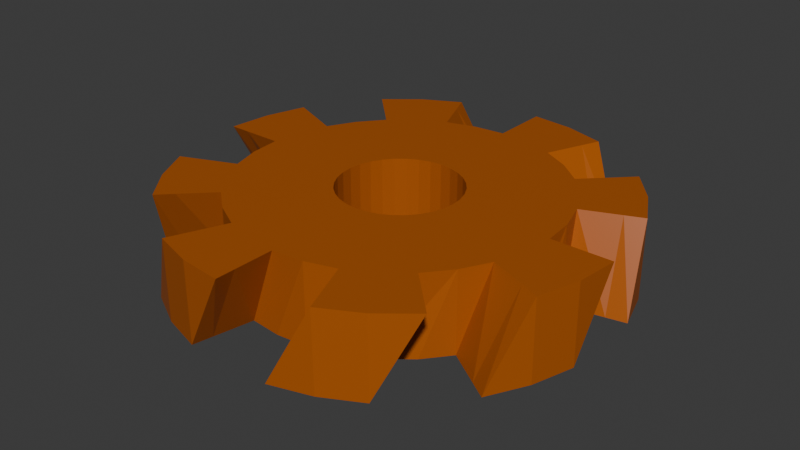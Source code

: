 # Source: gear.blend  (saved by Blender 4.4.30; exported with 4.5.12 LTS)
import bpy
from mathutils import Matrix  # noqa: F401  (used for matrix-valued properties, if any)

bpy.ops.wm.read_factory_settings(use_empty=True)
scene = bpy.context.scene
scene.name = 'Scene'

# ---- collections
col_collection = bpy.data.collections.new('Collection'); scene.collection.children.link(col_collection)

# ---- materials (node trees are filled in below, after node groups)
mat_gear_color = bpy.data.materials.new('gear_color')
mat_gear_color.alpha_threshold = 0.0
mat_gear_color.roughness = 0.5
mat_gear_color.line_color = (0.0, 0.0, 0.0, 1.0)

# ---- material node trees
mat_gear_color.use_nodes = True; mat_gear_color.node_tree.nodes.clear()
_N = mat_gear_color.node_tree.nodes; _L = mat_gear_color.node_tree.links
n0 = _N.new('ShaderNodeOutputMaterial'); n0.name = 'Material Output'; n0.location = (300, 300)
n1 = _N.new('ShaderNodeBsdfPrincipled'); n1.name = 'Principled BSDF'; n1.location = (10, 300)
n1.inputs[0].default_value = (0.7231, 0.1651, 0.0, 1.0)
n1.inputs[19].default_value = 0.4252
n1.inputs[20].default_value = 0.3292
n1.inputs[22].default_value = (0.07421, 0.02217, 0.01298, 1.0)
_L.new(n1.outputs[0], n0.inputs[0])
n0.is_active_output = True

# ---- world
world_world = bpy.data.worlds.new('World'); scene.world = world_world
world_world.use_nodes = True; world_world.node_tree.nodes.clear()
_N = world_world.node_tree.nodes; _L = world_world.node_tree.links
n0 = _N.new('ShaderNodeOutputWorld'); n0.name = 'World Output'; n0.location = (300, 300)
n1 = _N.new('ShaderNodeBackground'); n1.name = 'Background'; n1.location = (10, 300)
n1.inputs[0].default_value = (0.05088, 0.05088, 0.05088, 1.0)
_L.new(n1.outputs[0], n0.inputs[0])
n0.is_active_output = True
world_world.color = (0.05088, 0.05088, 0.05088)
world_world.sun_shadow_jitter_overblur = 0.0

# ---- meshes
me_gear = bpy.data.meshes.new('Gear')
me_gear.from_pydata([(0.3, 0.0, -0.2), (0.2942, 0.05853, -0.2), (0.2772, 0.1148, -0.2), (0.2494, 0.1667, -0.2), (0.8, 0.0, -0.2), (0.7846, 0.1561, -0.2), (0.7391, 0.3061, -0.2), (0.6652, 0.4445, -0.2), (0.9808, 0.1951, -0.2), (0.9239, 0.3827, -0.2), (0.8315, 0.5556, -0.2), (1.079, 0.2146, -0.2), (1.016, 0.421, -0.2), (0.9146, 0.6111, -0.2), (0.2944, 0.05791, 0.2), (0.2774, 0.1142, 0.2), (0.2498, 0.1661, 0.2), (0.2126, 0.2117, 0.2), (0.785, 0.1544, 0.2), (0.7397, 0.3046, 0.2), (0.6661, 0.4431, 0.2), (0.5669, 0.5645, 0.2), (0.9247, 0.3807, 0.2), (0.8326, 0.5538, 0.2), (0.7086, 0.7056, 0.2), (1.017, 0.4188, 0.2), (0.9159, 0.6092, 0.2), (0.7794, 0.7762, 0.2), (0.2121, 0.2121, -0.2), (0.1667, 0.2494, -0.2), (0.1148, 0.2772, -0.2), (0.05853, 0.2942, -0.2), (0.5657, 0.5657, -0.2), (0.4445, 0.6652, -0.2), (0.3061, 0.7391, -0.2), (0.1561, 0.7846, -0.2), (0.5556, 0.8315, -0.2), (0.3827, 0.9239, -0.2), (0.1951, 0.9808, -0.2), (0.6111, 0.9146, -0.2), (0.421, 1.016, -0.2), (0.2146, 1.079, -0.2), (0.1672, 0.2491, 0.2), (0.1154, 0.2769, 0.2), (0.05914, 0.2941, 0.2), (0.0006283, 0.3, 0.2), (0.4458, 0.6642, 0.2), (0.3077, 0.7385, 0.2), (0.1577, 0.7843, 0.2), (0.001676, 0.8, 0.2), (0.3846, 0.9231, 0.2), (0.1971, 0.9804, 0.2), (0.002094, 1.0, 0.2), (0.4231, 1.015, 0.2), (0.2169, 1.078, 0.2), (0.002304, 1.1, 0.2), (1.837e-17, 0.3, -0.2), (-0.05853, 0.2942, -0.2), (-0.1148, 0.2772, -0.2), (-0.1667, 0.2494, -0.2), (4.899e-17, 0.8, -0.2), (-0.1561, 0.7846, -0.2), (-0.3061, 0.7391, -0.2), (-0.4445, 0.6652, -0.2), (-0.1951, 0.9808, -0.2), (-0.3827, 0.9239, -0.2), (-0.5556, 0.8315, -0.2), (-0.2146, 1.079, -0.2), (-0.421, 1.016, -0.2), (-0.6111, 0.9146, -0.2), (-0.05791, 0.2944, 0.2), (-0.1142, 0.2774, 0.2), (-0.1661, 0.2498, 0.2), (-0.2117, 0.2126, 0.2), (-0.1544, 0.785, 0.2), (-0.3046, 0.7397, 0.2), (-0.4431, 0.6661, 0.2), (-0.5645, 0.5669, 0.2), (-0.3807, 0.9247, 0.2), (-0.5538, 0.8326, 0.2), (-0.7056, 0.7086, 0.2), (-0.4188, 1.017, 0.2), (-0.6092, 0.9159, 0.2), (-0.7762, 0.7794, 0.2), (-0.2121, 0.2121, -0.2), (-0.2494, 0.1667, -0.2), (-0.2772, 0.1148, -0.2), (-0.2942, 0.05853, -0.2), (-0.5657, 0.5657, -0.2), (-0.6652, 0.4445, -0.2), (-0.7391, 0.3061, -0.2), (-0.7846, 0.1561, -0.2), (-0.8315, 0.5556, -0.2), (-0.9239, 0.3827, -0.2), (-0.9808, 0.1951, -0.2), (-0.9146, 0.6111, -0.2), (-1.016, 0.421, -0.2), (-1.079, 0.2146, -0.2), (-0.2491, 0.1672, 0.2), (-0.2769, 0.1154, 0.2), (-0.2941, 0.05914, 0.2), (-0.3, 0.0006283, 0.2), (-0.6642, 0.4458, 0.2), (-0.7385, 0.3077, 0.2), (-0.7843, 0.1577, 0.2), (-0.8, 0.001676, 0.2), (-0.9231, 0.3846, 0.2), (-0.9804, 0.1971, 0.2), (-1.0, 0.002094, 0.2), (-1.015, 0.4231, 0.2), (-1.078, 0.2169, 0.2), (-1.1, 0.002304, 0.2), (-0.3, 3.674e-17, -0.2), (-0.2942, -0.05853, -0.2), (-0.2772, -0.1148, -0.2), (-0.2494, -0.1667, -0.2), (-0.8, 9.797e-17, -0.2), (-0.7846, -0.1561, -0.2), (-0.7391, -0.3061, -0.2), (-0.6652, -0.4445, -0.2), (-0.9808, -0.1951, -0.2), (-0.9239, -0.3827, -0.2), (-0.8315, -0.5556, -0.2), (-1.079, -0.2146, -0.2), (-1.016, -0.421, -0.2), (-0.9146, -0.6111, -0.2), (-0.2944, -0.05791, 0.2), (-0.2774, -0.1142, 0.2), (-0.2498, -0.1661, 0.2), (-0.2126, -0.2117, 0.2), (-0.785, -0.1544, 0.2), (-0.7397, -0.3046, 0.2), (-0.6661, -0.4431, 0.2), (-0.5669, -0.5645, 0.2), (-0.9247, -0.3807, 0.2), (-0.8326, -0.5538, 0.2), (-0.7086, -0.7056, 0.2), (-1.017, -0.4188, 0.2), (-0.9159, -0.6092, 0.2), (-0.7794, -0.7762, 0.2), (-0.2121, -0.2121, -0.2), (-0.1667, -0.2494, -0.2), (-0.1148, -0.2772, -0.2), (-0.05853, -0.2942, -0.2), (-0.5657, -0.5657, -0.2), (-0.4445, -0.6652, -0.2), (-0.3061, -0.7391, -0.2), (-0.1561, -0.7846, -0.2), (-0.5556, -0.8315, -0.2), (-0.3827, -0.9239, -0.2), (-0.1951, -0.9808, -0.2), (-0.6111, -0.9146, -0.2), (-0.421, -1.016, -0.2), (-0.2146, -1.079, -0.2), (-0.1672, -0.2491, 0.2), (-0.1154, -0.2769, 0.2), (-0.05914, -0.2941, 0.2), (-0.0006283, -0.3, 0.2), (-0.4458, -0.6642, 0.2), (-0.3077, -0.7385, 0.2), (-0.1577, -0.7843, 0.2), (-0.001676, -0.8, 0.2), (-0.3846, -0.9231, 0.2), (-0.1971, -0.9804, 0.2), (-0.002094, -1.0, 0.2), (-0.4231, -1.015, 0.2), (-0.2169, -1.078, 0.2), (-0.002304, -1.1, 0.2), (-5.511e-17, -0.3, -0.2), (0.05853, -0.2942, -0.2), (0.1148, -0.2772, -0.2), (0.1667, -0.2494, -0.2), (-1.47e-16, -0.8, -0.2), (0.1561, -0.7846, -0.2), (0.3061, -0.7391, -0.2), (0.4445, -0.6652, -0.2), (0.1951, -0.9808, -0.2), (0.3827, -0.9239, -0.2), (0.5556, -0.8315, -0.2), (0.2146, -1.079, -0.2), (0.421, -1.016, -0.2), (0.6111, -0.9146, -0.2), (0.05791, -0.2944, 0.2), (0.1142, -0.2774, 0.2), (0.1661, -0.2498, 0.2), (0.2117, -0.2126, 0.2), (0.1544, -0.785, 0.2), (0.3046, -0.7397, 0.2), (0.4431, -0.6661, 0.2), (0.5645, -0.5669, 0.2), (0.3807, -0.9247, 0.2), (0.5538, -0.8326, 0.2), (0.7056, -0.7086, 0.2), (0.4188, -1.017, 0.2), (0.6092, -0.9159, 0.2), (0.7762, -0.7794, 0.2), (0.2121, -0.2121, -0.2), (0.2494, -0.1667, -0.2), (0.2772, -0.1148, -0.2), (0.2942, -0.05853, -0.2), (0.5657, -0.5657, -0.2), (0.6652, -0.4445, -0.2), (0.7391, -0.3061, -0.2), (0.7846, -0.1561, -0.2), (0.8315, -0.5556, -0.2), (0.9239, -0.3827, -0.2), (0.9808, -0.1951, -0.2), (0.9146, -0.6111, -0.2), (1.016, -0.421, -0.2), (1.079, -0.2146, -0.2), (0.2491, -0.1672, 0.2), (0.2769, -0.1154, 0.2), (0.2941, -0.05914, 0.2), (0.3, -0.0006283, 0.2), (0.6642, -0.4458, 0.2), (0.7385, -0.3077, 0.2), (0.7843, -0.1577, 0.2), (0.8, -0.001676, 0.2), (0.9231, -0.3846, 0.2), (0.9804, -0.1971, 0.2), (1.0, -0.002094, 0.2), (1.015, -0.4231, 0.2), (1.078, -0.2169, 0.2), (1.1, -0.002304, 0.2)], [], [(4, 0, 1, 5), (5, 1, 2, 6), (6, 2, 3, 7), (8, 5, 6, 9), (9, 6, 7, 10), (11, 8, 9, 12), (12, 9, 10, 13), (14, 18, 19, 15), (15, 19, 20, 16), (16, 20, 21, 17), (19, 22, 23, 20), (20, 23, 24, 21), (22, 25, 26, 23), (23, 26, 27, 24), (18, 4, 5, 19), (19, 5, 8, 22), (22, 8, 11, 25), (25, 11, 12, 26), (26, 12, 13, 27), (27, 13, 10, 24), (24, 10, 7, 21), (32, 28, 29, 33), (33, 29, 30, 34), (34, 30, 31, 35), (36, 33, 34, 37), (37, 34, 35, 38), (39, 36, 37, 40), (40, 37, 38, 41), (42, 46, 47, 43), (43, 47, 48, 44), (44, 48, 49, 45), (47, 50, 51, 48), (48, 51, 52, 49), (50, 53, 54, 51), (51, 54, 55, 52), (46, 32, 33, 47), (47, 33, 36, 50), (50, 36, 39, 53), (53, 39, 40, 54), (54, 40, 41, 55), (55, 41, 38, 52), (52, 38, 35, 49), (3, 28, 32, 7), (7, 32, 46, 21), (21, 46, 42, 17), (60, 56, 57, 61), (61, 57, 58, 62), (62, 58, 59, 63), (64, 61, 62, 65), (65, 62, 63, 66), (67, 64, 65, 68), (68, 65, 66, 69), (70, 74, 75, 71), (71, 75, 76, 72), (72, 76, 77, 73), (75, 78, 79, 76), (76, 79, 80, 77), (78, 81, 82, 79), (79, 82, 83, 80), (74, 60, 61, 75), (75, 61, 64, 78), (78, 64, 67, 81), (81, 67, 68, 82), (82, 68, 69, 83), (83, 69, 66, 80), (80, 66, 63, 77), (31, 56, 60, 35), (35, 60, 74, 49), (49, 74, 70, 45), (88, 84, 85, 89), (89, 85, 86, 90), (90, 86, 87, 91), (92, 89, 90, 93), (93, 90, 91, 94), (95, 92, 93, 96), (96, 93, 94, 97), (98, 102, 103, 99), (99, 103, 104, 100), (100, 104, 105, 101), (103, 106, 107, 104), (104, 107, 108, 105), (106, 109, 110, 107), (107, 110, 111, 108), (102, 88, 89, 103), (103, 89, 92, 106), (106, 92, 95, 109), (109, 95, 96, 110), (110, 96, 97, 111), (111, 97, 94, 108), (108, 94, 91, 105), (59, 84, 88, 63), (63, 88, 102, 77), (77, 102, 98, 73), (116, 112, 113, 117), (117, 113, 114, 118), (118, 114, 115, 119), (120, 117, 118, 121), (121, 118, 119, 122), (123, 120, 121, 124), (124, 121, 122, 125), (126, 130, 131, 127), (127, 131, 132, 128), (128, 132, 133, 129), (131, 134, 135, 132), (132, 135, 136, 133), (134, 137, 138, 135), (135, 138, 139, 136), (130, 116, 117, 131), (131, 117, 120, 134), (134, 120, 123, 137), (137, 123, 124, 138), (138, 124, 125, 139), (139, 125, 122, 136), (136, 122, 119, 133), (87, 112, 116, 91), (91, 116, 130, 105), (105, 130, 126, 101), (144, 140, 141, 145), (145, 141, 142, 146), (146, 142, 143, 147), (148, 145, 146, 149), (149, 146, 147, 150), (151, 148, 149, 152), (152, 149, 150, 153), (154, 158, 159, 155), (155, 159, 160, 156), (156, 160, 161, 157), (159, 162, 163, 160), (160, 163, 164, 161), (162, 165, 166, 163), (163, 166, 167, 164), (158, 144, 145, 159), (159, 145, 148, 162), (162, 148, 151, 165), (165, 151, 152, 166), (166, 152, 153, 167), (167, 153, 150, 164), (164, 150, 147, 161), (115, 140, 144, 119), (119, 144, 158, 133), (133, 158, 154, 129), (172, 168, 169, 173), (173, 169, 170, 174), (174, 170, 171, 175), (176, 173, 174, 177), (177, 174, 175, 178), (179, 176, 177, 180), (180, 177, 178, 181), (182, 186, 187, 183), (183, 187, 188, 184), (184, 188, 189, 185), (187, 190, 191, 188), (188, 191, 192, 189), (190, 193, 194, 191), (191, 194, 195, 192), (186, 172, 173, 187), (187, 173, 176, 190), (190, 176, 179, 193), (193, 179, 180, 194), (194, 180, 181, 195), (195, 181, 178, 192), (192, 178, 175, 189), (143, 168, 172, 147), (147, 172, 186, 161), (161, 186, 182, 157), (200, 196, 197, 201), (201, 197, 198, 202), (202, 198, 199, 203), (204, 201, 202, 205), (205, 202, 203, 206), (207, 204, 205, 208), (208, 205, 206, 209), (210, 214, 215, 211), (211, 215, 216, 212), (212, 216, 217, 213), (215, 218, 219, 216), (216, 219, 220, 217), (218, 221, 222, 219), (219, 222, 223, 220), (214, 200, 201, 215), (215, 201, 204, 218), (218, 204, 207, 221), (221, 207, 208, 222), (222, 208, 209, 223), (223, 209, 206, 220), (220, 206, 203, 217), (171, 196, 200, 175), (175, 200, 214, 189), (189, 214, 210, 185), (199, 0, 4, 203), (203, 4, 18, 217), (217, 18, 14, 213), (14, 15, 2, 1), (15, 16, 3, 2), (16, 17, 28, 3), (17, 42, 29, 28), (42, 43, 30, 29), (43, 44, 31, 30), (44, 45, 56, 31), (45, 70, 57, 56), (70, 71, 58, 57), (71, 72, 59, 58), (72, 73, 84, 59), (73, 98, 85, 84), (98, 99, 86, 85), (99, 100, 87, 86), (100, 101, 112, 87), (101, 126, 113, 112), (126, 127, 114, 113), (127, 128, 115, 114), (128, 129, 140, 115), (129, 154, 141, 140), (154, 155, 142, 141), (155, 156, 143, 142), (156, 157, 168, 143), (157, 182, 169, 168), (182, 183, 170, 169), (183, 184, 171, 170), (184, 185, 196, 171), (185, 210, 197, 196), (210, 211, 198, 197), (211, 212, 199, 198), (212, 213, 0, 199), (213, 14, 1, 0)])
_ca = me_gear.color_attributes.new('Color', 'FLOAT_COLOR', 'POINT')
_ca.data.foreach_set('color', [0.7231, 0.1651, 0.0, 1.0, 0.7231, 0.1651, 0.0, 1.0, 0.7231, 0.1651, 0.0, 1.0, 0.7231, 0.1651, 0.0, 1.0, 0.7231, 0.1651, 0.0, 1.0, 0.7231, 0.1651, 0.0, 1.0, 0.7231, 0.1651, 0.0, 1.0, 0.7231, 0.1651, 0.0, 1.0, 0.7231, 0.1651, 0.0, 1.0, 0.7231, 0.1651, 0.0, 1.0, 0.7231, 0.1651, 0.0, 1.0, 0.7231, 0.1651, 0.0, 1.0, 0.7231, 0.1651, 0.0, 1.0, 0.7231, 0.1651, 0.0, 1.0, 0.7231, 0.1651, 0.0, 1.0, 0.7231, 0.1651, 0.0, 1.0, 0.7231, 0.1651, 0.0, 1.0, 0.7231, 0.1651, 0.0, 1.0, 0.7231, 0.1651, 0.0, 1.0, 0.7231, 0.1651, 0.0, 1.0, 0.7231, 0.1651, 0.0, 1.0, 0.7231, 0.1651, 0.0, 1.0, 0.7231, 0.1651, 0.0, 1.0, 0.7231, 0.1651, 0.0, 1.0, 0.7231, 0.1651, 0.0, 1.0, 0.7231, 0.1651, 0.0, 1.0, 0.7231, 0.1651, 0.0, 1.0, 0.7231, 0.1651, 0.0, 1.0, 0.7231, 0.1651, 0.0, 1.0, 0.7231, 0.1651, 0.0, 1.0, 0.7231, 0.1651, 0.0, 1.0, 0.7231, 0.1651, 0.0, 1.0, 0.7231, 0.1651, 0.0, 1.0, 0.7231, 0.1651, 0.0, 1.0, 0.7231, 0.1651, 0.0, 1.0, 0.7231, 0.1651, 0.0, 1.0, 0.7231, 0.1651, 0.0, 1.0, 0.7231, 0.1651, 0.0, 1.0, 0.7231, 0.1651, 0.0, 1.0, 0.7231, 0.1651, 0.0, 1.0, 0.7231, 0.1651, 0.0, 1.0, 0.7231, 0.1651, 0.0, 1.0, 0.7231, 0.1651, 0.0, 1.0, 0.7231, 0.1651, 0.0, 1.0, 0.7231, 0.1651, 0.0, 1.0, 0.7231, 0.1651, 0.0, 1.0, 0.7231, 0.1651, 0.0, 1.0, 0.7231, 0.1651, 0.0, 1.0, 0.7231, 0.1651, 0.0, 1.0, 0.7231, 0.1651, 0.0, 1.0, 0.7231, 0.1651, 0.0, 1.0, 0.7231, 0.1651, 0.0, 1.0, 0.7231, 0.1651, 0.0, 1.0, 0.7231, 0.1651, 0.0, 1.0, 0.7231, 0.1651, 0.0, 1.0, 0.7231, 0.1651, 0.0, 1.0, 0.7231, 0.1651, 0.0, 1.0, 0.7231, 0.1651, 0.0, 1.0, 0.7231, 0.1651, 0.0, 1.0, 0.7231, 0.1651, 0.0, 1.0, 0.7231, 0.1651, 0.0, 1.0, 0.7231, 0.1651, 0.0, 1.0, 0.7231, 0.1651, 0.0, 1.0, 0.7231, 0.1651, 0.0, 1.0, 0.7231, 0.1651, 0.0, 1.0, 0.7231, 0.1651, 0.0, 1.0, 0.7231, 0.1651, 0.0, 1.0, 0.7231, 0.1651, 0.0, 1.0, 0.7231, 0.1651, 0.0, 1.0, 0.7231, 0.1651, 0.0, 1.0, 0.7231, 0.1651, 0.0, 1.0, 0.7231, 0.1651, 0.0, 1.0, 0.7231, 0.1651, 0.0, 1.0, 0.7231, 0.1651, 0.0, 1.0, 0.7231, 0.1651, 0.0, 1.0, 0.7231, 0.1651, 0.0, 1.0, 0.7231, 0.1651, 0.0, 1.0, 0.7231, 0.1651, 0.0, 1.0, 0.7231, 0.1651, 0.0, 1.0, 0.7231, 0.1651, 0.0, 1.0, 0.7231, 0.1651, 0.0, 1.0, 0.7231, 0.1651, 0.0, 1.0, 0.7231, 0.1651, 0.0, 1.0, 0.7231, 0.1651, 0.0, 1.0, 0.7231, 0.1651, 0.0, 1.0, 0.7231, 0.1651, 0.0, 1.0, 0.7231, 0.1651, 0.0, 1.0, 0.7231, 0.1651, 0.0, 1.0, 0.7231, 0.1651, 0.0, 1.0, 0.7231, 0.1651, 0.0, 1.0, 0.7231, 0.1651, 0.0, 1.0, 0.7231, 0.1651, 0.0, 1.0, 0.7231, 0.1651, 0.0, 1.0, 0.7231, 0.1651, 0.0, 1.0, 0.7231, 0.1651, 0.0, 1.0, 0.7231, 0.1651, 0.0, 1.0, 0.7231, 0.1651, 0.0, 1.0, 0.7231, 0.1651, 0.0, 1.0, 0.7231, 0.1651, 0.0, 1.0, 0.7231, 0.1651, 0.0, 1.0, 0.7231, 0.1651, 0.0, 1.0, 0.7231, 0.1651, 0.0, 1.0, 0.7231, 0.1651, 0.0, 1.0, 0.7231, 0.1651, 0.0, 1.0, 0.7231, 0.1651, 0.0, 1.0, 0.7231, 0.1651, 0.0, 1.0, 0.7231, 0.1651, 0.0, 1.0, 0.7231, 0.1651, 0.0, 1.0, 0.7231, 0.1651, 0.0, 1.0, 0.7231, 0.1651, 0.0, 1.0, 0.7231, 0.1651, 0.0, 1.0, 0.7231, 0.1651, 0.0, 1.0, 0.7231, 0.1651, 0.0, 1.0, 0.7231, 0.1651, 0.0, 1.0, 0.7231, 0.1651, 0.0, 1.0, 0.7231, 0.1651, 0.0, 1.0, 0.7231, 0.1651, 0.0, 1.0, 0.7231, 0.1651, 0.0, 1.0, 0.7231, 0.1651, 0.0, 1.0, 0.7231, 0.1651, 0.0, 1.0, 0.7231, 0.1651, 0.0, 1.0, 0.7231, 0.1651, 0.0, 1.0, 0.7231, 0.1651, 0.0, 1.0, 0.7231, 0.1651, 0.0, 1.0, 0.7231, 0.1651, 0.0, 1.0, 0.7231, 0.1651, 0.0, 1.0, 0.7231, 0.1651, 0.0, 1.0, 0.7231, 0.1651, 0.0, 1.0, 0.7231, 0.1651, 0.0, 1.0, 0.7231, 0.1651, 0.0, 1.0, 0.7231, 0.1651, 0.0, 1.0, 0.7231, 0.1651, 0.0, 1.0, 0.7231, 0.1651, 0.0, 1.0, 0.7231, 0.1651, 0.0, 1.0, 0.7231, 0.1651, 0.0, 1.0, 0.7231, 0.1651, 0.0, 1.0, 0.7231, 0.1651, 0.0, 1.0, 0.7231, 0.1651, 0.0, 1.0, 0.7231, 0.1651, 0.0, 1.0, 0.7231, 0.1651, 0.0, 1.0, 0.7231, 0.1651, 0.0, 1.0, 0.7231, 0.1651, 0.0, 1.0, 0.7231, 0.1651, 0.0, 1.0, 0.7231, 0.1651, 0.0, 1.0, 0.7231, 0.1651, 0.0, 1.0, 0.7231, 0.1651, 0.0, 1.0, 0.7231, 0.1651, 0.0, 1.0, 0.7231, 0.1651, 0.0, 1.0, 0.7231, 0.1651, 0.0, 1.0, 0.7231, 0.1651, 0.0, 1.0, 0.7231, 0.1651, 0.0, 1.0, 0.7231, 0.1651, 0.0, 1.0, 0.7231, 0.1651, 0.0, 1.0, 0.7231, 0.1651, 0.0, 1.0, 0.7231, 0.1651, 0.0, 1.0, 0.7231, 0.1651, 0.0, 1.0, 0.7231, 0.1651, 0.0, 1.0, 0.7231, 0.1651, 0.0, 1.0, 0.7231, 0.1651, 0.0, 1.0, 0.7231, 0.1651, 0.0, 1.0, 0.7231, 0.1651, 0.0, 1.0, 0.7231, 0.1651, 0.0, 1.0, 0.7231, 0.1651, 0.0, 1.0, 0.7231, 0.1651, 0.0, 1.0, 0.7231, 0.1651, 0.0, 1.0, 0.7231, 0.1651, 0.0, 1.0, 0.7231, 0.1651, 0.0, 1.0, 0.7231, 0.1651, 0.0, 1.0, 0.7231, 0.1651, 0.0, 1.0, 0.7231, 0.1651, 0.0, 1.0, 0.7231, 0.1651, 0.0, 1.0, 0.7231, 0.1651, 0.0, 1.0, 0.7231, 0.1651, 0.0, 1.0, 0.7231, 0.1651, 0.0, 1.0, 0.7231, 0.1651, 0.0, 1.0, 0.7231, 0.1651, 0.0, 1.0, 0.7231, 0.1651, 0.0, 1.0, 0.7231, 0.1651, 0.0, 1.0, 0.7231, 0.1651, 0.0, 1.0, 0.7231, 0.1651, 0.0, 1.0, 0.7231, 0.1651, 0.0, 1.0, 0.7231, 0.1651, 0.0, 1.0, 0.7231, 0.1651, 0.0, 1.0, 0.7231, 0.1651, 0.0, 1.0, 0.7231, 0.1651, 0.0, 1.0, 0.7231, 0.1651, 0.0, 1.0, 0.7231, 0.1651, 0.0, 1.0, 0.7231, 0.1651, 0.0, 1.0, 0.7231, 0.1651, 0.0, 1.0, 0.7231, 0.1651, 0.0, 1.0, 0.7231, 0.1651, 0.0, 1.0, 0.7231, 0.1651, 0.0, 1.0, 0.7231, 0.1651, 0.0, 1.0, 0.7231, 0.1651, 0.0, 1.0, 0.7231, 0.1651, 0.0, 1.0, 0.7231, 0.1651, 0.0, 1.0, 0.7231, 0.1651, 0.0, 1.0, 0.7231, 0.1651, 0.0, 1.0, 0.7231, 0.1651, 0.0, 1.0, 0.7231, 0.1651, 0.0, 1.0, 0.7231, 0.1651, 0.0, 1.0, 0.7231, 0.1651, 0.0, 1.0, 0.7231, 0.1651, 0.0, 1.0, 0.7231, 0.1651, 0.0, 1.0, 0.7231, 0.1651, 0.0, 1.0, 0.7231, 0.1651, 0.0, 1.0, 0.7231, 0.1651, 0.0, 1.0, 0.7231, 0.1651, 0.0, 1.0, 0.7231, 0.1651, 0.0, 1.0, 0.7231, 0.1651, 0.0, 1.0, 0.7231, 0.1651, 0.0, 1.0, 0.7231, 0.1651, 0.0, 1.0, 0.7231, 0.1651, 0.0, 1.0, 0.7231, 0.1651, 0.0, 1.0, 0.7231, 0.1651, 0.0, 1.0, 0.7231, 0.1651, 0.0, 1.0, 0.7231, 0.1651, 0.0, 1.0, 0.7231, 0.1651, 0.0, 1.0, 0.7231, 0.1651, 0.0, 1.0, 0.7231, 0.1651, 0.0, 1.0, 0.7231, 0.1651, 0.0, 1.0, 0.7231, 0.1651, 0.0, 1.0, 0.7231, 0.1651, 0.0, 1.0, 0.7231, 0.1651, 0.0, 1.0])
me_gear.materials.append(mat_gear_color)
me_gear.update()

# ---- objects
ob_gear = bpy.data.objects.new('Gear', me_gear)

# ---- transforms, parenting, visibility, modifiers, constraints
ob_gear.location = (0.0, 0.0, 0.0)
ob_gear.color = (0.7231, 0.1651, 0.0, 1.0)
_vg = ob_gear.vertex_groups.new(name='Tips')
_vg = ob_gear.vertex_groups.new(name='Valleys')

# ---- collection membership
col_collection.objects.link(ob_gear)

# ---- scene / render settings (as saved in the file)
scene.frame_start = 1; scene.frame_end = 250; scene.frame_set(2)
scene.render.engine = 'BLENDER_EEVEE_NEXT'
bpy.context.view_layer.update()

# ---- added for rendering (the .blend has no active camera and no usable light): camera, sun
cam_auto = bpy.data.cameras.new('AutoCamera')
cam_auto.lens = 50.0
cam_auto.sensor_width = 36.0
cam_auto.clip_end = 1000.0
ob_auto_camera = bpy.data.objects.new('AutoCamera', cam_auto)
scene.collection.objects.link(ob_auto_camera)
ob_auto_camera.location = (2.90231, -3.48277, 2.32185)
ob_auto_camera.rotation_euler = (1.09748, -7.21219e-08, 0.694738)
scene.camera = ob_auto_camera
light_auto_sun = bpy.data.lights.new('AutoSun', 'SUN')
light_auto_sun.energy = 3.0
light_auto_sun.angle = 0.0523599
ob_auto_sun = bpy.data.objects.new('AutoSun', light_auto_sun)
scene.collection.objects.link(ob_auto_sun)
ob_auto_sun.rotation_euler = (0.872665, 0.174533, 0.523599)
bpy.context.view_layer.update()
